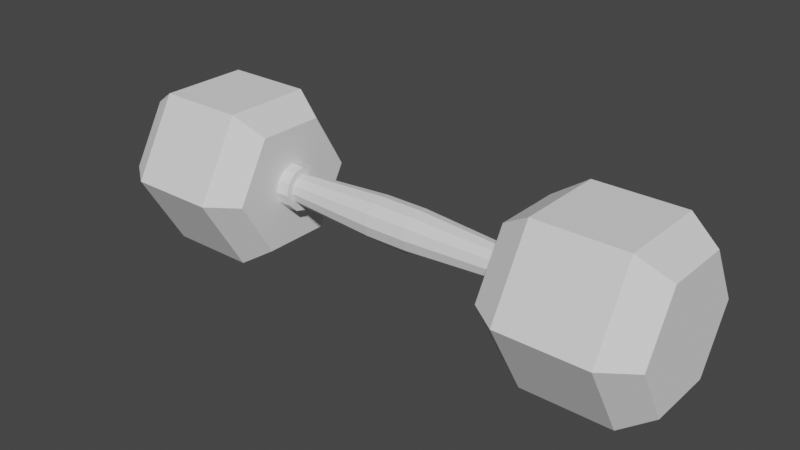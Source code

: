 # Source: dumbell.blend  (saved by Blender 3.3.6; exported with 4.5.12 LTS)
import bpy
from mathutils import Matrix  # noqa: F401  (used for matrix-valued properties, if any)

bpy.ops.wm.read_factory_settings(use_empty=True)
scene = bpy.context.scene
scene.name = 'Scene'

# ---- collections
col_collection = bpy.data.collections.new('Collection'); scene.collection.children.link(col_collection)

# ---- world
world_world = bpy.data.worlds.new('World'); scene.world = world_world
world_world.use_nodes = True; world_world.node_tree.nodes.clear()
_N = world_world.node_tree.nodes; _L = world_world.node_tree.links
n0 = _N.new('ShaderNodeOutputWorld'); n0.name = 'World Output'; n0.location = (300, 300)
n1 = _N.new('ShaderNodeBackground'); n1.name = 'Background'; n1.location = (10, 300)
n1.inputs[0].default_value = (0.05088, 0.05088, 0.05088, 1.0)
_L.new(n1.outputs[0], n0.inputs[0])
n0.is_active_output = True
world_world.color = (0.05088, 0.05088, 0.05088)
world_world.use_sun_shadow = False
world_world.sun_shadow_jitter_overblur = 0.0

# ---- meshes
me_cylinder = bpy.data.meshes.new('Cylinder')
me_cylinder.from_pydata([(-2.767, 1.0, 4.371e-08), (-1.777, 1.0, -4.371e-08), (-2.767, 0.5, -0.866), (-1.777, 0.5, -0.866), (-2.767, -0.5, -0.866), (-1.777, -0.5, -0.866), (-2.767, -1.0, 4.371e-08), (-1.777, -1.0, -4.371e-08), (-2.767, -0.5, 0.866), (-1.777, -0.5, 0.866), (-2.767, 0.5, 0.866), (-1.777, 0.5, 0.866), (-2.767, 1.0, 4.371e-08), (-2.767, 0.5, -0.866), (-1.777, 0.5, -0.866), (-1.777, 1.0, -4.371e-08), (-2.767, -0.5, -0.866), (-1.777, -0.5, -0.866), (-2.767, -1.0, 4.371e-08), (-1.777, -1.0, -4.371e-08), (-2.767, -0.5, 0.866), (-1.777, -0.5, 0.866), (-2.767, 0.5, 0.866), (-1.777, 0.5, 0.866), (-2.767, 1.0, 4.371e-08), (-2.767, 0.5, -0.866), (-1.777, 0.5, -0.866), (-1.777, 1.0, -4.371e-08), (-2.767, -0.5, -0.866), (-1.777, -0.5, -0.866), (-2.767, -1.0, 4.371e-08), (-1.777, -1.0, -4.371e-08), (-2.767, -0.5, 0.866), (-1.777, -0.5, 0.866), (-2.767, 0.5, 0.866), (-1.777, 0.5, 0.866), (-3.105, 0.7561, 6.362e-08), (-3.105, 0.3781, -0.6548), (-1.439, 0.3781, -0.6548), (-1.439, 0.7561, -5.31e-08), (-3.105, -0.3781, -0.6548), (-1.439, -0.3781, -0.6548), (-3.105, -0.7561, 6.362e-08), (-1.439, -0.7561, -5.31e-08), (-3.105, -0.3781, 0.6548), (-1.439, -0.3781, 0.6548), (-3.105, 0.3781, 0.6548), (-1.439, 0.3781, 0.6548)], [], [(0, 1, 3, 2), (2, 3, 5, 4), (4, 5, 7, 6), (6, 7, 9, 8), (8, 10, 22, 20), (8, 9, 11, 10), (10, 11, 1, 0), (10, 0, 12, 22), (13, 16, 28, 25), (19, 17, 29, 31), (6, 8, 20, 18), (1, 11, 23, 15), (0, 2, 13, 12), (4, 6, 18, 16), (11, 9, 21, 23), (2, 4, 16, 13), (9, 7, 19, 21), (3, 1, 15, 14), (7, 5, 17, 19), (5, 3, 14, 17), (25, 28, 40, 37), (31, 29, 41, 43), (23, 21, 33, 35), (18, 20, 32, 30), (17, 14, 26, 29), (22, 12, 24, 34), (12, 13, 25, 24), (21, 19, 31, 33), (16, 18, 30, 28), (15, 23, 35, 27), (14, 15, 27, 26), (20, 22, 34, 32), (38, 39, 47, 45, 43, 41), (36, 37, 40, 42, 44, 46), (35, 33, 45, 47), (30, 32, 44, 42), (29, 26, 38, 41), (34, 24, 36, 46), (24, 25, 37, 36), (33, 31, 43, 45), (28, 30, 42, 40), (27, 35, 47, 39), (26, 27, 39, 38), (32, 34, 46, 44)])
_uv = me_cylinder.uv_layers.new(name='UVMap')
_uv.uv.foreach_set('vector', [0.2477, 0.625, 0.0, 0.625, 0.0, 0.5, 0.2477, 0.5, 0.4954, 0.5, 0.7431, 0.5, 0.7431, 0.75, 0.4954, 0.75, 0.2477, 0.5, 0.4954, 0.5, 0.4954, 0.625, 0.2477, 0.625, 0.2477, 0.625, 0.4954, 0.625, 0.4954, 0.875, 0.2477, 0.875, 0.433, 0.5, 0.433, 0.5, 0.433, 0.5, 0.433, 0.5, 0.2477, 1.0, 0.0, 1.0, 0.0, 0.875, 0.2477, 0.875, 0.2477, 0.875, 0.0, 0.875, 0.0, 0.625, 0.2477, 0.625, 0.433, 0.5, 0.433, 0.5, 0.433, 0.5, 0.433, 0.5, 0.433, 0.5, 0.433, 0.5, 0.433, 0.5, 0.433, 0.5, 0.433, 0.5, 0.433, 0.5, 0.433, 0.5, 0.433, 0.5, 0.433, 0.5, 0.433, 0.5, 0.433, 0.5, 0.433, 0.5, 0.433, 0.5, 0.433, 0.5, 0.433, 0.5, 0.433, 0.5, 0.433, 0.5, 0.433, 0.5, 0.433, 0.5, 0.433, 0.5, 0.433, 0.5, 0.433, 0.5, 0.433, 0.5, 0.433, 0.5, 0.433, 0.5, 0.433, 0.5, 0.433, 0.5, 0.433, 0.5, 0.433, 0.5, 0.433, 0.5, 0.433, 0.5, 0.433, 0.5, 0.433, 0.5, 0.433, 0.5, 0.433, 0.5, 0.433, 0.5, 0.433, 0.5, 0.433, 0.5, 0.433, 0.5, 0.433, 0.5, 0.433, 0.5, 0.433, 0.5, 0.433, 0.5, 0.433, 0.5, 0.433, 0.5, 0.433, 0.5, 0.433, 0.5, 0.433, 0.5, 0.9121, 0.5, 0.9121, 0.75, 0.8276, 0.7195, 0.8276, 0.5305, 0.433, 0.375, 0.433, 0.125, 0.4858, 0.1555, 0.4858, 0.3445, 0.433, 0.5, 0.433, 0.5, 0.433, 0.5, 0.433, 0.5, 0.433, 0.5, 0.433, 0.5, 0.433, 0.5, 0.433, 0.5, 0.433, 0.5, 0.433, 0.5, 0.433, 0.5, 0.433, 0.5, 0.433, 0.5, 0.433, 0.5, 0.433, 0.5, 0.433, 0.5, 0.433, 0.5, 0.433, 0.5, 0.433, 0.5, 0.433, 0.5, 0.433, 0.5, 0.433, 0.5, 0.433, 0.5, 0.433, 0.5, 0.433, 0.5, 0.433, 0.5, 0.433, 0.5, 0.433, 0.5, 0.433, 0.5, 0.433, 0.5, 0.433, 0.5, 0.433, 0.5, 0.433, 0.5, 0.433, 0.5, 0.433, 0.5, 0.433, 0.5, 0.433, 0.5, 0.433, 0.5, 0.433, 0.5, 0.433, 0.5, 0.6495, 0.06097, 0.8132, 0.1555, 0.8132, 0.3445, 0.6495, 0.439, 0.4858, 0.3445, 0.4858, 0.1555, 0.0528, 0.3445, 0.0528, 0.1555, 0.2165, 0.06097, 0.3802, 0.1555, 0.3802, 0.3445, 0.2165, 0.439, 0.866, 0.375, 0.6495, 0.5, 0.6495, 0.439, 0.8132, 0.3445, 0.8276, 0.5, 0.8276, 0.75, 0.7431, 0.7195, 0.7431, 0.5305, 0.5799, 0.75, 0.5799, 1.0, 0.4954, 0.9695, 0.4954, 0.7805, 0.9965, 0.5, 0.9965, 0.75, 0.9121, 0.7195, 0.9121, 0.5305, 0.0, 0.375, 0.0, 0.125, 0.0528, 0.1555, 0.0528, 0.3445, 0.9505, 0.0, 0.9505, 0.25, 0.866, 0.2195, 0.866, 0.03048, 0.2165, 0.0, 0.433, 0.125, 0.3802, 0.1555, 0.2165, 0.06097, 0.9505, 0.25, 0.9505, 0.5, 0.866, 0.4695, 0.866, 0.2805, 0.6495, 0.0, 0.866, 0.125, 0.8132, 0.1555, 0.6495, 0.06097, 0.433, 0.375, 0.2165, 0.5, 0.2165, 0.439, 0.3802, 0.3445])
me_cylinder.update()
me_cylinder_001 = bpy.data.meshes.new('Cylinder.001')
me_cylinder_001.from_pydata([(1.863, 1.0, 4.371e-08), (2.854, 1.0, -4.371e-08), (1.863, 0.5, -0.866), (2.854, 0.5, -0.866), (1.863, -0.5, -0.866), (2.854, -0.5, -0.866), (1.863, -1.0, 4.371e-08), (2.854, -1.0, -4.371e-08), (1.863, -0.5, 0.866), (2.854, -0.5, 0.866), (1.863, 0.5, 0.866), (2.854, 0.5, 0.866), (1.863, 1.0, 4.371e-08), (1.863, 0.5, -0.866), (2.854, 0.5, -0.866), (2.854, 1.0, -4.371e-08), (1.863, -0.5, -0.866), (2.854, -0.5, -0.866), (1.863, -1.0, 4.371e-08), (2.854, -1.0, -4.371e-08), (1.863, -0.5, 0.866), (2.854, -0.5, 0.866), (1.863, 0.5, 0.866), (2.854, 0.5, 0.866), (1.863, 1.0, 4.371e-08), (1.863, 0.5, -0.866), (2.854, 0.5, -0.866), (2.854, 1.0, -4.371e-08), (1.863, -0.5, -0.866), (2.854, -0.5, -0.866), (1.863, -1.0, 4.371e-08), (2.854, -1.0, -4.371e-08), (1.863, -0.5, 0.866), (2.854, -0.5, 0.866), (1.863, 0.5, 0.866), (2.854, 0.5, 0.866), (1.526, 0.7561, 6.362e-08), (1.526, 0.3781, -0.6548), (3.192, 0.3781, -0.6548), (3.192, 0.7561, -5.31e-08), (1.526, -0.3781, -0.6548), (3.192, -0.3781, -0.6548), (1.526, -0.7561, 6.362e-08), (3.192, -0.7561, -5.31e-08), (1.526, -0.3781, 0.6548), (3.192, -0.3781, 0.6548), (1.526, 0.3781, 0.6548), (3.192, 0.3781, 0.6548)], [], [(0, 1, 3, 2), (2, 3, 5, 4), (4, 5, 7, 6), (6, 7, 9, 8), (8, 10, 22, 20), (8, 9, 11, 10), (10, 11, 1, 0), (10, 0, 12, 22), (13, 16, 28, 25), (19, 17, 29, 31), (6, 8, 20, 18), (1, 11, 23, 15), (0, 2, 13, 12), (4, 6, 18, 16), (11, 9, 21, 23), (2, 4, 16, 13), (9, 7, 19, 21), (3, 1, 15, 14), (7, 5, 17, 19), (5, 3, 14, 17), (25, 28, 40, 37), (31, 29, 41, 43), (23, 21, 33, 35), (18, 20, 32, 30), (17, 14, 26, 29), (22, 12, 24, 34), (12, 13, 25, 24), (21, 19, 31, 33), (16, 18, 30, 28), (15, 23, 35, 27), (14, 15, 27, 26), (20, 22, 34, 32), (38, 39, 47, 45, 43, 41), (36, 37, 40, 42, 44, 46), (35, 33, 45, 47), (30, 32, 44, 42), (29, 26, 38, 41), (34, 24, 36, 46), (24, 25, 37, 36), (33, 31, 43, 45), (28, 30, 42, 40), (27, 35, 47, 39), (26, 27, 39, 38), (32, 34, 46, 44)])
_uv = me_cylinder_001.uv_layers.new(name='UVMap')
_uv.uv.foreach_set('vector', [0.0, 0.625, 0.2477, 0.625, 0.2477, 0.875, 1.192e-07, 0.875, 1.192e-07, 0.875, 0.2477, 0.875, 0.2477, 1.0, 0.0, 1.0, 0.4954, 0.875, 0.2477, 0.875, 0.2477, 0.625, 0.4954, 0.625, 0.4954, 0.625, 0.2477, 0.625, 0.2477, 0.5, 0.4954, 0.5, 0.433, 0.5, 0.433, 0.5, 0.433, 0.5, 0.433, 0.5, 0.7431, 0.75, 0.4954, 0.75, 0.4954, 0.5, 0.7431, 0.5, 0.0, 0.5, 0.2477, 0.5, 0.2477, 0.625, 0.0, 0.625, 0.433, 0.5, 0.433, 0.5, 0.433, 0.5, 0.433, 0.5, 0.433, 0.5, 0.433, 0.5, 0.433, 0.5, 0.433, 0.5, 0.433, 0.5, 0.433, 0.5, 0.433, 0.5, 0.433, 0.5, 0.433, 0.5, 0.433, 0.5, 0.433, 0.5, 0.433, 0.5, 0.433, 0.5, 0.433, 0.5, 0.433, 0.5, 0.433, 0.5, 0.433, 0.5, 0.433, 0.5, 0.433, 0.5, 0.433, 0.5, 0.433, 0.5, 0.433, 0.5, 0.433, 0.5, 0.433, 0.5, 0.433, 0.5, 0.433, 0.5, 0.433, 0.5, 0.433, 0.5, 0.433, 0.5, 0.433, 0.5, 0.433, 0.5, 0.433, 0.5, 0.433, 0.5, 0.433, 0.5, 0.433, 0.5, 0.433, 0.5, 0.433, 0.5, 0.433, 0.5, 0.433, 0.5, 0.433, 0.5, 0.433, 0.5, 0.433, 0.5, 0.433, 0.5, 0.433, 0.5, 0.433, 0.5, 0.433, 0.5, 0.433, 0.5, 0.433, 0.5, 0.433, 0.125, 0.6495, 0.0, 0.6495, 0.06097, 0.4858, 0.1555, 0.9965, 0.5, 0.9965, 0.75, 0.9121, 0.7195, 0.9121, 0.5305, 0.433, 0.5, 0.433, 0.5, 0.433, 0.5, 0.433, 0.5, 0.433, 0.5, 0.433, 0.5, 0.433, 0.5, 0.433, 0.5, 0.433, 0.5, 0.433, 0.5, 0.433, 0.5, 0.433, 0.5, 0.433, 0.5, 0.433, 0.5, 0.433, 0.5, 0.433, 0.5, 0.433, 0.5, 0.433, 0.5, 0.433, 0.5, 0.433, 0.5, 0.433, 0.5, 0.433, 0.5, 0.433, 0.5, 0.433, 0.5, 0.433, 0.5, 0.433, 0.5, 0.433, 0.5, 0.433, 0.5, 0.433, 0.5, 0.433, 0.5, 0.433, 0.5, 0.433, 0.5, 0.433, 0.5, 0.433, 0.5, 0.433, 0.5, 0.433, 0.5, 0.433, 0.5, 0.433, 0.5, 0.433, 0.5, 0.433, 0.5, 0.2165, 0.06097, 0.3802, 0.1555, 0.3802, 0.3445, 0.2165, 0.439, 0.0528, 0.3445, 0.0528, 0.1555, 0.4858, 0.3445, 0.4858, 0.1555, 0.6495, 0.06097, 0.8132, 0.1555, 0.8132, 0.3445, 0.6495, 0.439, 0.9121, 0.5, 0.9121, 0.75, 0.8276, 0.7195, 0.8276, 0.5305, 0.866, 0.125, 0.866, 0.375, 0.8132, 0.3445, 0.8132, 0.1555, 0.0, 0.125, 0.2165, 0.0, 0.2165, 0.06097, 0.0528, 0.1555, 0.6495, 0.5, 0.433, 0.375, 0.4858, 0.3445, 0.6495, 0.439, 0.9505, 0.25, 0.9505, 0.5, 0.866, 0.4695, 0.866, 0.2805, 0.2165, 0.5, 0.0, 0.375, 0.0528, 0.3445, 0.2165, 0.439, 0.9505, 0.0, 0.9505, 0.25, 0.866, 0.2195, 0.866, 0.03048, 0.433, 0.125, 0.433, 0.375, 0.3802, 0.3445, 0.3802, 0.1555, 0.8276, 0.5, 0.8276, 0.75, 0.7431, 0.7195, 0.7431, 0.5305, 0.5799, 0.75, 0.5799, 1.0, 0.4954, 0.9695, 0.4954, 0.7805])
me_cylinder_001.update()
me_cylinder_002 = bpy.data.meshes.new('Cylinder.002')
me_cylinder_002.from_pydata([(-1.502, 0.252, 1.101e-08), (-1.287, 0.252, -1.101e-08), (-1.502, 0.2182, -0.126), (-1.287, 0.2182, -0.126), (-1.502, 0.126, -0.2182), (-1.287, 0.126, -0.2182), (-1.502, 0.0, -0.252), (-1.287, 0.0, -0.252), (-1.502, -0.126, -0.2182), (-1.287, -0.126, -0.2182), (-1.502, -0.2182, -0.126), (-1.287, -0.2182, -0.126), (-1.502, -0.252, 1.101e-08), (-1.287, -0.252, -1.101e-08), (-1.502, -0.2182, 0.126), (-1.287, -0.2182, 0.126), (-1.502, -0.126, 0.2182), (-1.287, -0.126, 0.2182), (-1.502, 0.0, 0.252), (-1.287, 0.0, 0.252), (-1.502, 0.126, 0.2182), (-1.287, 0.126, 0.2182), (-1.502, 0.2182, 0.126), (-1.287, 0.2182, 0.126)], [], [(0, 1, 3, 2), (2, 3, 5, 4), (4, 5, 7, 6), (6, 7, 9, 8), (8, 9, 11, 10), (10, 11, 13, 12), (12, 13, 15, 14), (14, 15, 17, 16), (16, 17, 19, 18), (18, 19, 21, 20), (3, 1, 23, 21, 19, 17, 15, 13, 11, 9, 7, 5), (20, 21, 23, 22), (22, 23, 1, 0), (0, 2, 4, 6, 8, 10, 12, 14, 16, 18, 20, 22)])
_uv = me_cylinder_002.uv_layers.new(name='UVMap')
_uv.uv.foreach_set('vector', [1.0, 0.5, 1.0, 1.0, 0.9167, 1.0, 0.9167, 0.5, 0.9167, 0.5, 0.9167, 1.0, 0.8333, 1.0, 0.8333, 0.5, 0.8333, 0.5, 0.8333, 1.0, 0.75, 1.0, 0.75, 0.5, 0.75, 0.5, 0.75, 1.0, 0.6667, 1.0, 0.6667, 0.5, 0.6667, 0.5, 0.6667, 1.0, 0.5833, 1.0, 0.5833, 0.5, 0.5833, 0.5, 0.5833, 1.0, 0.5, 1.0, 0.5, 0.5, 0.5, 0.5, 0.5, 1.0, 0.4167, 1.0, 0.4167, 0.5, 0.4167, 0.5, 0.4167, 1.0, 0.3333, 1.0, 0.3333, 0.5, 0.3333, 0.5, 0.3333, 1.0, 0.25, 1.0, 0.25, 0.5, 0.25, 0.5, 0.25, 1.0, 0.1667, 1.0, 0.1667, 0.5, 0.37, 0.4578, 0.25, 0.49, 0.13, 0.4578, 0.04215, 0.37, 0.01, 0.25, 0.04215, 0.13, 0.13, 0.04215, 0.25, 0.01, 0.37, 0.04215, 0.4578, 0.13, 0.49, 0.25, 0.4578, 0.37, 0.1667, 0.5, 0.1667, 1.0, 0.08333, 1.0, 0.08333, 0.5, 0.08333, 0.5, 0.08333, 1.0, 7.451e-08, 1.0, 7.451e-08, 0.5, 0.75, 0.49, 0.87, 0.4578, 0.9578, 0.37, 0.99, 0.25, 0.9578, 0.13, 0.87, 0.04215, 0.75, 0.01, 0.63, 0.04215, 0.5422, 0.13, 0.51, 0.25, 0.5422, 0.37, 0.63, 0.4578])
me_cylinder_002.update()
me_cylinder_003 = bpy.data.meshes.new('Cylinder.003')
me_cylinder_003.from_pydata([(1.354, 0.252, 1.101e-08), (1.569, 0.252, -1.101e-08), (1.354, 0.2182, -0.126), (1.569, 0.2182, -0.126), (1.354, 0.126, -0.2182), (1.569, 0.126, -0.2182), (1.354, 0.0, -0.252), (1.569, 0.0, -0.252), (1.354, -0.126, -0.2182), (1.569, -0.126, -0.2182), (1.354, -0.2182, -0.126), (1.569, -0.2182, -0.126), (1.354, -0.252, 1.101e-08), (1.569, -0.252, -1.101e-08), (1.354, -0.2182, 0.126), (1.569, -0.2182, 0.126), (1.354, -0.126, 0.2182), (1.569, -0.126, 0.2182), (1.354, 0.0, 0.252), (1.569, 0.0, 0.252), (1.354, 0.126, 0.2182), (1.569, 0.126, 0.2182), (1.354, 0.2182, 0.126), (1.569, 0.2182, 0.126)], [], [(0, 1, 3, 2), (2, 3, 5, 4), (4, 5, 7, 6), (6, 7, 9, 8), (8, 9, 11, 10), (10, 11, 13, 12), (12, 13, 15, 14), (14, 15, 17, 16), (16, 17, 19, 18), (18, 19, 21, 20), (3, 1, 23, 21, 19, 17, 15, 13, 11, 9, 7, 5), (20, 21, 23, 22), (22, 23, 1, 0), (0, 2, 4, 6, 8, 10, 12, 14, 16, 18, 20, 22)])
_uv = me_cylinder_003.uv_layers.new(name='UVMap')
_uv.uv.foreach_set('vector', [1.0, 0.5, 1.0, 1.0, 0.9167, 1.0, 0.9167, 0.5, 0.9167, 0.5, 0.9167, 1.0, 0.8333, 1.0, 0.8333, 0.5, 0.8333, 0.5, 0.8333, 1.0, 0.75, 1.0, 0.75, 0.5, 0.75, 0.5, 0.75, 1.0, 0.6667, 1.0, 0.6667, 0.5, 0.6667, 0.5, 0.6667, 1.0, 0.5833, 1.0, 0.5833, 0.5, 0.5833, 0.5, 0.5833, 1.0, 0.5, 1.0, 0.5, 0.5, 0.5, 0.5, 0.5, 1.0, 0.4167, 1.0, 0.4167, 0.5, 0.4167, 0.5, 0.4167, 1.0, 0.3333, 1.0, 0.3333, 0.5, 0.3333, 0.5, 0.3333, 1.0, 0.25, 1.0, 0.25, 0.5, 0.25, 0.5, 0.25, 1.0, 0.1667, 1.0, 0.1667, 0.5, 0.37, 0.4578, 0.25, 0.49, 0.13, 0.4578, 0.04215, 0.37, 0.01, 0.25, 0.04215, 0.13, 0.13, 0.04215, 0.25, 0.01, 0.37, 0.04215, 0.4578, 0.13, 0.49, 0.25, 0.4578, 0.37, 0.1667, 0.5, 0.1667, 1.0, 0.08333, 1.0, 0.08333, 0.5, 0.08333, 0.5, 0.08333, 1.0, 7.451e-08, 1.0, 7.451e-08, 0.5, 0.75, 0.49, 0.87, 0.4578, 0.9578, 0.37, 0.99, 0.25, 0.9578, 0.13, 0.87, 0.04215, 0.75, 0.01, 0.63, 0.04215, 0.5422, 0.13, 0.51, 0.25, 0.5422, 0.37, 0.63, 0.4578])
me_cylinder_003.update()
me_cylinder_004 = bpy.data.meshes.new('Cylinder.004')
me_cylinder_004.from_pydata([(-0.2108, 0.2427, 1.05e-08), (0.2746, 0.2427, -1.072e-08), (-0.2108, 0.2102, -0.1213), (0.2746, 0.2102, -0.1213), (-0.2108, 0.1213, -0.2102), (0.2746, 0.1213, -0.2102), (-0.2108, 1.429e-10, -0.2427), (0.2746, 1.429e-10, -0.2427), (-0.2108, -0.1213, -0.2102), (0.2746, -0.1213, -0.2102), (-0.2108, -0.2102, -0.1213), (0.2746, -0.2102, -0.1213), (-0.2108, -0.2427, 1.05e-08), (0.2746, -0.2427, -1.072e-08), (-0.2108, -0.2102, 0.1213), (0.2746, -0.2102, 0.1213), (-0.2108, -0.1213, 0.2102), (0.2746, -0.1213, 0.2102), (-0.2108, 1.429e-10, 0.2427), (0.2746, 1.429e-10, 0.2427), (-0.2108, 0.1213, 0.2102), (0.2746, 0.1213, 0.2102), (-0.2108, 0.2102, 0.1213), (0.2746, 0.2102, 0.1213), (-1.289, 0.1724, 8.057e-08), (-1.289, 0.1493, -0.0862), (1.353, 0.1493, -0.0862), (1.353, 0.1724, -5.775e-08), (-1.289, 0.0862, -0.1493), (1.353, 0.0862, -0.1493), (-1.289, 0.0, -0.1724), (1.353, 0.0, -0.1724), (-1.289, -0.0862, -0.1493), (1.353, -0.0862, -0.1493), (-1.289, -0.1493, -0.0862), (1.353, -0.1493, -0.0862), (-1.289, -0.1724, 8.057e-08), (1.353, -0.1724, -5.775e-08), (-1.289, -0.1493, 0.0862), (1.353, -0.1493, 0.0862), (-1.289, -0.0862, 0.1493), (1.353, -0.0862, 0.1493), (-1.289, 0.0, 0.1724), (1.353, 0.0, 0.1724), (-1.289, 0.0862, 0.1493), (1.353, 0.0862, 0.1493), (-1.289, 0.1493, 0.0862), (1.353, 0.1493, 0.0862)], [], [(0, 1, 3, 2), (2, 3, 5, 4), (4, 5, 7, 6), (6, 7, 9, 8), (8, 9, 11, 10), (10, 11, 13, 12), (12, 13, 15, 14), (14, 15, 17, 16), (16, 17, 19, 18), (18, 19, 21, 20), (16, 18, 42, 40), (20, 21, 23, 22), (22, 23, 1, 0), (6, 8, 32, 30), (26, 27, 47, 45, 43, 41, 39, 37, 35, 33, 31, 29), (24, 25, 28, 30, 32, 34, 36, 38, 40, 42, 44, 46), (9, 7, 31, 33), (19, 17, 41, 43), (2, 4, 28, 25), (12, 14, 38, 36), (22, 0, 24, 46), (5, 3, 26, 29), (15, 13, 37, 39), (1, 23, 47, 27), (8, 10, 34, 32), (18, 20, 44, 42), (11, 9, 33, 35), (21, 19, 43, 45), (4, 6, 30, 28), (14, 16, 40, 38), (0, 2, 25, 24), (7, 5, 29, 31), (17, 15, 39, 41), (3, 1, 27, 26), (10, 12, 36, 34), (20, 22, 46, 44), (13, 11, 35, 37), (23, 21, 45, 47)])
_uv = me_cylinder_004.uv_layers.new(name='UVMap')
_uv.uv.foreach_set('vector', [1.0, 0.5, 1.0, 1.0, 0.9167, 1.0, 0.9167, 0.5, 0.9167, 0.5, 0.9167, 1.0, 0.8333, 1.0, 0.8333, 0.5, 0.8333, 0.5, 0.8333, 1.0, 0.75, 1.0, 0.75, 0.5, 0.75, 0.5, 0.75, 1.0, 0.6667, 1.0, 0.6667, 0.5, 0.6667, 0.5, 0.6667, 1.0, 0.5833, 1.0, 0.5833, 0.5, 0.5833, 0.5, 0.5833, 1.0, 0.5, 1.0, 0.5, 0.5, 0.5, 0.5, 0.5, 1.0, 0.4167, 1.0, 0.4167, 0.5, 0.4167, 0.5, 0.4167, 1.0, 0.3333, 1.0, 0.3333, 0.5, 0.3333, 0.5, 0.3333, 1.0, 0.25, 1.0, 0.25, 0.5, 0.25, 0.5, 0.25, 1.0, 0.1667, 1.0, 0.1667, 0.5, 0.3333, 0.5, 0.25, 0.5, 0.25, 0.5, 0.3333, 0.5, 0.1667, 0.5, 0.1667, 1.0, 0.08333, 1.0, 0.08333, 0.5, 0.08333, 0.5, 0.08333, 1.0, 7.451e-08, 1.0, 7.451e-08, 0.5, 0.75, 0.5, 0.6667, 0.5, 0.6667, 0.5, 0.75, 0.5, 0.37, 0.4578, 0.25, 0.49, 0.13, 0.4578, 0.04215, 0.37, 0.01, 0.25, 0.04215, 0.13, 0.13, 0.04215, 0.25, 0.01, 0.37, 0.04215, 0.4578, 0.13, 0.49, 0.25, 0.4578, 0.37, 0.75, 0.49, 0.87, 0.4578, 0.9578, 0.37, 0.99, 0.25, 0.9578, 0.13, 0.87, 0.04215, 0.75, 0.01, 0.63, 0.04215, 0.5422, 0.13, 0.51, 0.25, 0.5422, 0.37, 0.63, 0.4578, 0.6667, 1.0, 0.75, 1.0, 0.75, 1.0, 0.6667, 1.0, 0.25, 1.0, 0.3333, 1.0, 0.3333, 1.0, 0.25, 1.0, 0.9167, 0.5, 0.8333, 0.5, 0.8333, 0.5, 0.9167, 0.5, 0.5, 0.5, 0.4167, 0.5, 0.4167, 0.5, 0.5, 0.5, 0.08333, 0.5, 7.451e-08, 0.5, 7.451e-08, 0.5, 0.08333, 0.5, 0.8333, 1.0, 0.9167, 1.0, 0.9167, 1.0, 0.8333, 1.0, 0.4167, 1.0, 0.5, 1.0, 0.5, 1.0, 0.4167, 1.0, 7.451e-08, 1.0, 0.08333, 1.0, 0.08333, 1.0, 7.451e-08, 1.0, 0.6667, 0.5, 0.5833, 0.5, 0.5833, 0.5, 0.6667, 0.5, 0.25, 0.5, 0.1667, 0.5, 0.1667, 0.5, 0.25, 0.5, 0.5833, 1.0, 0.6667, 1.0, 0.6667, 1.0, 0.5833, 1.0, 0.1667, 1.0, 0.25, 1.0, 0.25, 1.0, 0.1667, 1.0, 0.8333, 0.5, 0.75, 0.5, 0.75, 0.5, 0.8333, 0.5, 0.4167, 0.5, 0.3333, 0.5, 0.3333, 0.5, 0.4167, 0.5, 1.0, 0.5, 0.9167, 0.5, 0.9167, 0.5, 1.0, 0.5, 0.75, 1.0, 0.8333, 1.0, 0.8333, 1.0, 0.75, 1.0, 0.3333, 1.0, 0.4167, 1.0, 0.4167, 1.0, 0.3333, 1.0, 0.9167, 1.0, 1.0, 1.0, 1.0, 1.0, 0.9167, 1.0, 0.5833, 0.5, 0.5, 0.5, 0.5, 0.5, 0.5833, 0.5, 0.1667, 0.5, 0.08333, 0.5, 0.08333, 0.5, 0.1667, 0.5, 0.5, 1.0, 0.5833, 1.0, 0.5833, 1.0, 0.5, 1.0, 0.08333, 1.0, 0.1667, 1.0, 0.1667, 1.0, 0.08333, 1.0])
me_cylinder_004.update()

# ---- objects
ob_cylinder = bpy.data.objects.new('Cylinder', me_cylinder)
ob_cylinder_001 = bpy.data.objects.new('Cylinder.001', me_cylinder_001)
ob_cylinder_002 = bpy.data.objects.new('Cylinder.002', me_cylinder_002)
ob_cylinder_003 = bpy.data.objects.new('Cylinder.003', me_cylinder_003)
ob_cylinder_004 = bpy.data.objects.new('Cylinder.004', me_cylinder_004)

# ---- transforms, parenting, visibility, modifiers, constraints
ob_cylinder.location = (0.0, 0.0, 0.0)
ob_cylinder_001.location = (0.0, 0.0, 0.0)
ob_cylinder_002.location = (0.0, 0.0, 0.0)
ob_cylinder_003.location = (0.0, 0.0, 0.0)
ob_cylinder_004.location = (0.0, 0.0, 0.0)

# ---- collection membership
col_collection.objects.link(ob_cylinder)
col_collection.objects.link(ob_cylinder_001)
col_collection.objects.link(ob_cylinder_002)
col_collection.objects.link(ob_cylinder_003)
col_collection.objects.link(ob_cylinder_004)

# ---- scene / render settings (as saved in the file)
scene.frame_start = 1; scene.frame_end = 250; scene.frame_set(1)
scene.render.engine = 'BLENDER_EEVEE_NEXT'
scene.cycles.sampling_pattern = 'TABULATED_SOBOL'
scene.cycles.use_light_tree = False
scene.view_settings.view_transform = 'Filmic'
bpy.context.view_layer.update()

# ---- added for rendering (the .blend has no active camera and no usable light): camera, sun
cam_auto = bpy.data.cameras.new('AutoCamera')
cam_auto.lens = 50.0
cam_auto.sensor_width = 36.0
cam_auto.clip_end = 1000.0
ob_auto_camera = bpy.data.objects.new('AutoCamera', cam_auto)
scene.collection.objects.link(ob_auto_camera)
ob_auto_camera.location = (6.36322, -7.58375, 5.05583)
ob_auto_camera.rotation_euler = (1.09748, -7.21219e-08, 0.694738)
scene.camera = ob_auto_camera
light_auto_sun = bpy.data.lights.new('AutoSun', 'SUN')
light_auto_sun.energy = 3.0
light_auto_sun.angle = 0.0523599
ob_auto_sun = bpy.data.objects.new('AutoSun', light_auto_sun)
scene.collection.objects.link(ob_auto_sun)
ob_auto_sun.rotation_euler = (0.872665, 0.174533, 0.523599)
bpy.context.view_layer.update()
